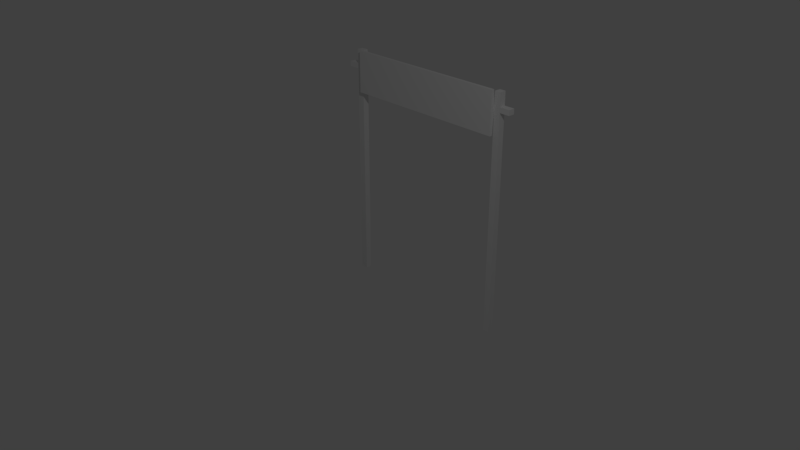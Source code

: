 # Source: goal.blend  (saved by Blender 2.79.0; exported with 4.5.12 LTS)
import bpy
from mathutils import Matrix  # noqa: F401  (used for matrix-valued properties, if any)

bpy.ops.wm.read_factory_settings(use_empty=True)
scene = bpy.context.scene
scene.name = 'Scene'

# ---- collections
col_collection_1 = bpy.data.collections.new('Collection 1'); scene.collection.children.link(col_collection_1)

# ---- materials (node trees are filled in below, after node groups)
mat_material = bpy.data.materials.new('Material')
mat_material.alpha_threshold = 0.0
mat_material.use_transparent_shadow = False
mat_material.roughness = 0.5
mat_material.line_color = (0.0, 0.0, 0.0, 1.0)

# ---- material node trees

# ---- world
world_world = bpy.data.worlds.new('World'); scene.world = world_world
world_world.color = (0.05088, 0.05088, 0.05088)
world_world.use_sun_shadow = False
world_world.sun_shadow_jitter_overblur = 0.0
world_world.cycles.sampling_method = 'MANUAL'

# ---- cameras
cam_camera = bpy.data.cameras.new('Camera')
cam_camera.clip_end = 100.0
cam_camera.lens = 35.0
cam_camera.sensor_width = 32.0
cam_camera.sensor_height = 18.0
cam_camera.ortho_scale = 7.314
cam_camera.dof.focus_distance = 0.0
cam_camera.dof.aperture_fstop = 128.0

# ---- lights
light_lamp = bpy.data.lights.new('Lamp', 'POINT')
light_lamp.transmission_factor = 0.0
light_lamp.cutoff_distance = 30.0
light_lamp.energy = 100.0
light_lamp.shadow_buffer_clip_start = 1.001
light_lamp.shadow_soft_size = 0.1
light_lamp.shadow_maximum_resolution = 0.006
light_lamp.use_absolute_resolution = True

# ---- meshes
me_cube = bpy.data.meshes.new('Cube')
me_cube.from_pydata([(1.281, 1.0, -1.0), (1.281, 0.9145, -1.0), (1.194, 0.9145, -1.0), (1.194, 1.0, -1.0), (1.281, 1.0, 2.254), (1.281, 0.9145, 2.254), (1.194, 0.9145, 2.254), (1.194, 1.0, 2.254), (1.281, 1.0, 2.076), (1.281, 0.9145, 2.076), (1.194, 0.9145, 2.076), (1.194, 1.0, 2.076), (1.281, 1.0, 2.005), (1.281, 0.9145, 2.005), (1.194, 0.9145, 2.005), (1.194, 1.0, 2.005), (1.423, 1.0, 2.076), (1.423, 0.9145, 2.076), (1.423, 1.0, 2.005), (1.423, 0.9145, 2.005), (-1.361, 0.9146, 2.076), (-1.361, 1.0, 2.076), (-1.361, 0.9146, 2.005), (-1.361, 1.0, 2.005), (-1.208, 0.9145, 2.076), (-1.208, 0.9145, 2.005), (-1.208, 1.0, 2.076), (-1.208, 1.0, 2.005), (-1.108, 0.9145, 2.005), (-1.108, 0.9145, 2.076), (-1.108, 1.0, 2.076), (-1.108, 1.0, 2.005), (-1.208, 0.9145, 2.268), (-1.208, 1.0, 2.268), (-1.108, 0.9145, 2.268), (-1.108, 1.0, 2.268), (-1.208, 0.9145, -1.005), (-1.208, 1.0, -1.005), (-1.108, 0.9145, -1.005), (-1.108, 1.0, -1.005), (1.194, 0.8978, 2.276), (1.194, 0.8978, 1.708), (-1.108, 0.8978, 1.708), (-1.108, 0.8978, 2.276), (1.194, 0.8611, 2.276), (1.194, 0.8611, 1.708), (-1.108, 0.8611, 1.708), (-1.108, 0.8611, 2.276)], [], [(0, 1, 2, 3), (4, 7, 6, 5), (8, 4, 5, 9), (9, 5, 6, 10), (10, 6, 7, 11), (12, 0, 3, 15), (4, 8, 11, 7), (25, 24, 20, 22), (13, 9, 10, 14), (12, 8, 16, 18), (0, 12, 13, 1), (1, 13, 14, 2), (2, 14, 15, 3), (8, 12, 15, 11), (18, 16, 17, 19), (8, 9, 17, 16), (9, 13, 19, 17), (13, 12, 18, 19), (22, 20, 21, 23), (24, 26, 21, 20), (26, 27, 23, 21), (27, 25, 22, 23), (27, 31, 39, 37), (30, 31, 27, 26), (24, 29, 34, 32), (28, 29, 24, 25), (10, 29, 43, 40), (10, 11, 30, 29), (11, 15, 31, 30), (15, 14, 28, 31), (34, 35, 33, 32), (26, 24, 32, 33), (30, 26, 33, 35), (29, 30, 35, 34), (39, 38, 36, 37), (28, 25, 36, 38), (25, 27, 37, 36), (31, 28, 38, 39), (42, 41, 45, 46), (14, 10, 40, 41), (29, 28, 42, 43), (28, 14, 41, 42), (45, 44, 47, 46), (40, 43, 47, 44), (41, 40, 44, 45), (43, 42, 46, 47)])
_uv = me_cube.uv_layers.new(name='UVMap')
_uv.uv.foreach_set('vector', [0.001252, 0.9791, 0.001251, 0.9791, 0.001252, 0.9791, 0.001252, 0.9791, 0.001161, 0.9803, 0.001166, 0.9803, 0.001114, 0.9805, 0.001137, 0.9803, 0.00123, 0.9799, 0.001161, 0.9803, 0.001137, 0.9803, 0.001182, 0.9801, 0.001182, 0.9801, 0.001137, 0.9803, 0.001114, 0.9805, 0.0008468, 0.9813, 0.0008468, 0.9813, 0.001114, 0.9805, 0.001166, 0.9803, 0.001311, 0.9801, 0.00126, 0.9795, 0.001252, 0.9791, 0.001252, 0.9791, 0.001277, 0.9793, 0.001161, 0.9803, 0.00123, 0.9799, 0.001311, 0.9801, 0.001166, 0.9803, 0.1284, 0.9785, 0.1289, 0.9802, 0.129, 0.9793, 0.1289, 0.9791, 0.001288, 0.9793, 0.001182, 0.9801, 0.0008468, 0.9813, 0.0009759, 0.9782, 0.00126, 0.9795, 0.00123, 0.9799, 0.001235, 0.9797, 0.001241, 0.9797, 0.001252, 0.9791, 0.00126, 0.9795, 0.001288, 0.9793, 0.001251, 0.9791, 0.001251, 0.9791, 0.001288, 0.9793, 0.0009759, 0.9782, 0.001252, 0.9791, 0.001252, 0.9791, 0.0009759, 0.9782, 0.001277, 0.9793, 0.001252, 0.9791, 0.00123, 0.9799, 0.00126, 0.9795, 0.001277, 0.9793, 0.001311, 0.9801, 0.001241, 0.9797, 0.001235, 0.9797, 0.001216, 0.9797, 0.001229, 0.9796, 0.00123, 0.9799, 0.001182, 0.9801, 0.001216, 0.9797, 0.001235, 0.9797, 0.001182, 0.9801, 0.001288, 0.9793, 0.001229, 0.9796, 0.001216, 0.9797, 0.001288, 0.9793, 0.00126, 0.9795, 0.001241, 0.9797, 0.001229, 0.9796, 0.1289, 0.9791, 0.129, 0.9793, 0.129, 0.9793, 0.129, 0.9791, 0.1289, 0.9802, 0.1291, 0.9797, 0.129, 0.9793, 0.129, 0.9793, 0.1291, 0.9797, 0.1295, 0.9785, 0.129, 0.9791, 0.129, 0.9793, 0.1295, 0.9785, 0.1284, 0.9785, 0.1289, 0.9791, 0.129, 0.9791, 0.1295, 0.9785, 0.1282, 0.9787, 0.04457, 4.239e-05, 0.04588, 0.002004, 0.1286, 0.9806, 0.1282, 0.9787, 0.1295, 0.9785, 0.1291, 0.9797, 0.1289, 0.9802, 0.1297, 0.9829, 0.129, 0.9811, 0.129, 0.9808, 0.13, 0.9777, 0.1297, 0.9829, 0.1289, 0.9802, 0.1284, 0.9785, 0.0008468, 0.9813, 0.1297, 0.9829, 0.1304, 1.0, 4.239e-05, 0.9926, 0.0008468, 0.9813, 0.001311, 0.9801, 0.1286, 0.9806, 0.1297, 0.9829, 0.001311, 0.9801, 0.001277, 0.9793, 0.1282, 0.9787, 0.1286, 0.9806, 0.001277, 0.9793, 0.0009759, 0.9782, 0.13, 0.9777, 0.1282, 0.9787, 0.129, 0.9811, 0.129, 0.9809, 0.129, 0.9807, 0.129, 0.9808, 0.1291, 0.9797, 0.1289, 0.9802, 0.129, 0.9808, 0.129, 0.9807, 0.1286, 0.9806, 0.1291, 0.9797, 0.129, 0.9807, 0.129, 0.9809, 0.1297, 0.9829, 0.1286, 0.9806, 0.129, 0.9809, 0.129, 0.9811, 0.04457, 4.239e-05, 0.04672, 0.001788, 0.04481, 0.002781, 0.04588, 0.002004, 0.13, 0.9777, 0.1284, 0.9785, 0.04481, 0.002781, 0.04672, 0.001788, 0.1284, 0.9785, 0.1295, 0.9785, 0.04588, 0.002004, 0.04481, 0.002781, 0.1282, 0.9787, 0.13, 0.9777, 0.04672, 0.001788, 0.04457, 4.239e-05, 0.8046, 0.09617, 0.8317, 0.9226, 0.8049, 0.8514, 0.7788, 0.1603, 0.0009759, 0.9782, 0.0008468, 0.9813, 4.239e-05, 0.9926, 0.0006308, 0.9616, 0.1297, 0.9829, 0.13, 0.9777, 0.1304, 0.9596, 0.1304, 1.0, 0.13, 0.9777, 0.0009759, 0.9782, 0.0006308, 0.9616, 0.1304, 0.9596, 0.8049, 0.8514, 0.6929, 0.8663, 0.6773, 0.1455, 0.7788, 0.1603, 0.663, 0.9143, 0.6305, 0.05505, 0.6773, 0.1455, 0.6929, 0.8663, 0.8317, 0.9226, 0.663, 0.9143, 0.6929, 0.8663, 0.8049, 0.8514, 0.6305, 0.05505, 0.8046, 0.09617, 0.7788, 0.1603, 0.6773, 0.1455])
me_cube.materials.append(mat_material)
me_cube.use_remesh_preserve_volume = False
me_cube.use_remesh_preserve_attributes = False
me_cube.use_mirror_vertex_groups = False
me_cube.update()

# ---- objects
ob_cube = bpy.data.objects.new('Cube', me_cube)
ob_lamp = bpy.data.objects.new('Lamp', light_lamp)
ob_camera = bpy.data.objects.new('Camera', cam_camera)

# ---- transforms, parenting, visibility, modifiers, constraints
ob_cube.location = (0.0, 0.0, 0.0)
ob_cube.lock_rotations_4d = False
ob_cube.empty_display_type = 'ARROWS'
ob_cube.lineart.crease_threshold = 0.0
ob_lamp.location = (4.076, -2.091, 5.904)
ob_lamp.rotation_euler = (0.6503, 0.05522, 1.866)
ob_lamp.lock_rotations_4d = False
ob_lamp.empty_display_type = 'ARROWS'
ob_lamp.color = (0.0, 0.0, 0.0, 0.0)
ob_lamp.lineart.crease_threshold = 0.0
ob_camera.location = (7.481, -6.508, 5.344)
ob_camera.rotation_euler = (1.109, 0.0, 0.8149)
ob_camera.lock_rotations_4d = False
ob_camera.empty_display_type = 'ARROWS'
ob_camera.color = (0.0, 0.0, 0.0, 0.0)
ob_camera.display_type = 'WIRE'
ob_camera.lineart.crease_threshold = 0.0

# ---- collection membership
col_collection_1.objects.link(ob_cube)
col_collection_1.objects.link(ob_lamp)
col_collection_1.objects.link(ob_camera)

# ---- scene / render settings (as saved in the file)
scene.camera = ob_camera
scene.frame_start = 1; scene.frame_end = 250; scene.frame_set(1)
scene.render.engine = 'BLENDER_EEVEE_NEXT'
scene.render.resolution_percentage = 50
scene.render.dither_intensity = 0.0
scene.cycles.use_denoising = False
scene.cycles.samples = 128
scene.cycles.sampling_pattern = 'TABULATED_SOBOL'
scene.cycles.use_adaptive_sampling = False
scene.cycles.use_light_tree = False
scene.cycles.blur_glossy = 0.0
scene.cycles.sample_clamp_indirect = 0.0
scene.view_settings.view_transform = 'Standard'
bpy.context.view_layer.update()
